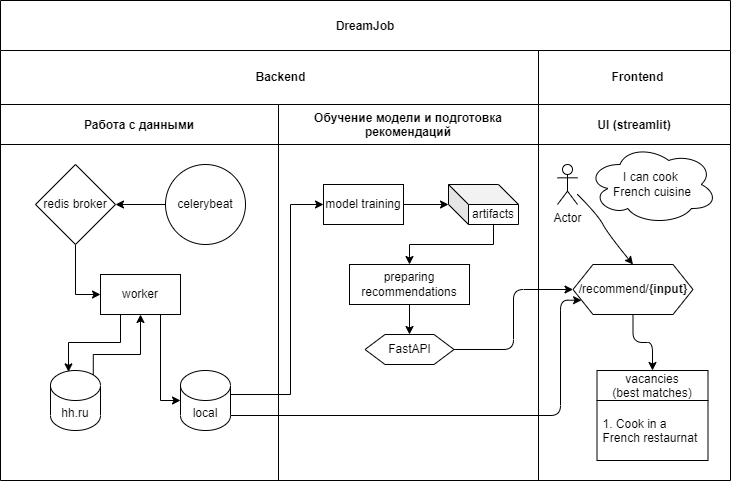

The diagram above was exported from draw.io. Its source (the exported page's mxGraphModel, read from the mxfile embedded in the PNG):
<mxGraphModel dx="1038" dy="547" grid="1" gridSize="10" guides="1" tooltips="1" connect="1" arrows="1" fold="1" page="1" pageScale="1" pageWidth="850" pageHeight="1100" math="0" shadow="0">
  <root>
    <mxCell id="0" />
    <mxCell id="1" parent="0" />
    <mxCell id="3nuBFxr9cyL0pnOWT2aG-1" value="DreamJob" style="shape=table;childLayout=tableLayout;startSize=50;collapsible=0;recursiveResize=0;expand=0;fillColor=none;fontStyle=1" parent="1" vertex="1">
      <mxGeometry x="60" y="60" width="730" height="480" as="geometry" />
    </mxCell>
    <mxCell id="4FSa1u1vLoZuDA6eNVzq-20" style="shape=tableRow;horizontal=0;swimlaneHead=0;swimlaneBody=0;top=0;left=0;bottom=0;right=0;fillColor=none;points=[[0,0.5],[1,0.5]];portConstraint=eastwest;startSize=0;collapsible=0;recursiveResize=0;expand=0;fontStyle=1;" vertex="1" parent="3nuBFxr9cyL0pnOWT2aG-1">
      <mxGeometry y="50" width="730" height="54" as="geometry" />
    </mxCell>
    <mxCell id="4FSa1u1vLoZuDA6eNVzq-21" style="swimlane;swimlaneHead=0;swimlaneBody=0;connectable=0;fillColor=none;startSize=0;collapsible=0;recursiveResize=0;expand=0;fontStyle=1;rowspan=1;colspan=2;" vertex="1" parent="4FSa1u1vLoZuDA6eNVzq-20">
      <mxGeometry width="538" height="54" as="geometry">
        <mxRectangle width="278" height="54" as="alternateBounds" />
      </mxGeometry>
    </mxCell>
    <mxCell id="4FSa1u1vLoZuDA6eNVzq-24" value="&lt;b&gt;Backend&lt;/b&gt;" style="text;html=1;resizable=0;autosize=1;align=center;verticalAlign=middle;points=[];fillColor=none;strokeColor=none;rounded=0;" vertex="1" parent="4FSa1u1vLoZuDA6eNVzq-21">
      <mxGeometry x="245" y="12" width="70" height="30" as="geometry" />
    </mxCell>
    <mxCell id="4FSa1u1vLoZuDA6eNVzq-23" style="swimlane;swimlaneHead=0;swimlaneBody=0;connectable=0;fillColor=none;startSize=0;collapsible=0;recursiveResize=0;expand=0;fontStyle=1;" vertex="1" parent="4FSa1u1vLoZuDA6eNVzq-20">
      <mxGeometry x="538" width="192" height="54" as="geometry">
        <mxRectangle width="192" height="54" as="alternateBounds" />
      </mxGeometry>
    </mxCell>
    <mxCell id="4FSa1u1vLoZuDA6eNVzq-25" value="&lt;b&gt;Frontend&lt;/b&gt;" style="text;html=1;resizable=0;autosize=1;align=center;verticalAlign=middle;points=[];fillColor=none;strokeColor=none;rounded=0;" vertex="1" parent="4FSa1u1vLoZuDA6eNVzq-23">
      <mxGeometry x="58.5" y="12" width="80" height="30" as="geometry" />
    </mxCell>
    <mxCell id="3nuBFxr9cyL0pnOWT2aG-3" value="" style="shape=tableRow;horizontal=0;swimlaneHead=0;swimlaneBody=0;top=0;left=0;bottom=0;right=0;fillColor=none;points=[[0,0.5],[1,0.5]];portConstraint=eastwest;startSize=0;collapsible=0;recursiveResize=0;expand=0;fontStyle=1;" parent="3nuBFxr9cyL0pnOWT2aG-1" vertex="1">
      <mxGeometry y="104" width="730" height="376" as="geometry" />
    </mxCell>
    <mxCell id="3nuBFxr9cyL0pnOWT2aG-4" value="Работа с данными" style="swimlane;swimlaneHead=0;swimlaneBody=0;connectable=0;fillColor=none;startSize=40;collapsible=0;recursiveResize=0;expand=0;fontStyle=1;" parent="3nuBFxr9cyL0pnOWT2aG-3" vertex="1">
      <mxGeometry width="278" height="376" as="geometry">
        <mxRectangle width="278" height="376" as="alternateBounds" />
      </mxGeometry>
    </mxCell>
    <mxCell id="4FSa1u1vLoZuDA6eNVzq-3" value="local" style="shape=cylinder3;whiteSpace=wrap;html=1;boundedLbl=1;backgroundOutline=1;size=15;" vertex="1" parent="3nuBFxr9cyL0pnOWT2aG-4">
      <mxGeometry x="180" y="266" width="50" height="60" as="geometry" />
    </mxCell>
    <mxCell id="4FSa1u1vLoZuDA6eNVzq-15" style="edgeStyle=orthogonalEdgeStyle;rounded=0;orthogonalLoop=1;jettySize=auto;html=1;exitX=0.855;exitY=0;exitDx=0;exitDy=4.35;exitPerimeter=0;entryX=0.5;entryY=1;entryDx=0;entryDy=0;" edge="1" parent="3nuBFxr9cyL0pnOWT2aG-4" source="4FSa1u1vLoZuDA6eNVzq-1" target="4FSa1u1vLoZuDA6eNVzq-7">
      <mxGeometry relative="1" as="geometry">
        <Array as="points">
          <mxPoint x="93" y="250" />
          <mxPoint x="140" y="250" />
        </Array>
      </mxGeometry>
    </mxCell>
    <mxCell id="4FSa1u1vLoZuDA6eNVzq-1" value="hh.ru" style="shape=cylinder3;whiteSpace=wrap;html=1;boundedLbl=1;backgroundOutline=1;size=15;" vertex="1" parent="3nuBFxr9cyL0pnOWT2aG-4">
      <mxGeometry x="50" y="266" width="50" height="60" as="geometry" />
    </mxCell>
    <mxCell id="4FSa1u1vLoZuDA6eNVzq-9" style="edgeStyle=orthogonalEdgeStyle;rounded=0;orthogonalLoop=1;jettySize=auto;html=1;entryX=0;entryY=0.5;entryDx=0;entryDy=0;" edge="1" parent="3nuBFxr9cyL0pnOWT2aG-4" source="4FSa1u1vLoZuDA6eNVzq-5" target="4FSa1u1vLoZuDA6eNVzq-7">
      <mxGeometry relative="1" as="geometry" />
    </mxCell>
    <mxCell id="4FSa1u1vLoZuDA6eNVzq-5" value="redis broker" style="rhombus;whiteSpace=wrap;html=1;" vertex="1" parent="3nuBFxr9cyL0pnOWT2aG-4">
      <mxGeometry x="35" y="60" width="80" height="80" as="geometry" />
    </mxCell>
    <mxCell id="4FSa1u1vLoZuDA6eNVzq-8" style="edgeStyle=orthogonalEdgeStyle;rounded=0;orthogonalLoop=1;jettySize=auto;html=1;" edge="1" parent="3nuBFxr9cyL0pnOWT2aG-4" source="4FSa1u1vLoZuDA6eNVzq-6" target="4FSa1u1vLoZuDA6eNVzq-5">
      <mxGeometry relative="1" as="geometry" />
    </mxCell>
    <mxCell id="4FSa1u1vLoZuDA6eNVzq-6" value="celerybeat" style="ellipse;whiteSpace=wrap;html=1;aspect=fixed;" vertex="1" parent="3nuBFxr9cyL0pnOWT2aG-4">
      <mxGeometry x="165" y="60" width="80" height="80" as="geometry" />
    </mxCell>
    <mxCell id="4FSa1u1vLoZuDA6eNVzq-16" style="edgeStyle=orthogonalEdgeStyle;rounded=0;orthogonalLoop=1;jettySize=auto;html=1;exitX=0.75;exitY=1;exitDx=0;exitDy=0;entryX=0;entryY=0.5;entryDx=0;entryDy=0;entryPerimeter=0;" edge="1" parent="3nuBFxr9cyL0pnOWT2aG-4" source="4FSa1u1vLoZuDA6eNVzq-7" target="4FSa1u1vLoZuDA6eNVzq-3">
      <mxGeometry relative="1" as="geometry" />
    </mxCell>
    <mxCell id="4FSa1u1vLoZuDA6eNVzq-45" style="edgeStyle=orthogonalEdgeStyle;rounded=0;orthogonalLoop=1;jettySize=auto;html=1;exitX=0.25;exitY=1;exitDx=0;exitDy=0;entryX=0.36;entryY=0.023;entryDx=0;entryDy=0;entryPerimeter=0;" edge="1" parent="3nuBFxr9cyL0pnOWT2aG-4" source="4FSa1u1vLoZuDA6eNVzq-7" target="4FSa1u1vLoZuDA6eNVzq-1">
      <mxGeometry relative="1" as="geometry" />
    </mxCell>
    <mxCell id="4FSa1u1vLoZuDA6eNVzq-7" value="worker" style="rounded=0;whiteSpace=wrap;html=1;" vertex="1" parent="3nuBFxr9cyL0pnOWT2aG-4">
      <mxGeometry x="100" y="170" width="80" height="40" as="geometry" />
    </mxCell>
    <mxCell id="3nuBFxr9cyL0pnOWT2aG-8" value="Обучение модели и подготовка&#10;рекомендаций" style="swimlane;swimlaneHead=0;swimlaneBody=0;connectable=0;fillColor=none;startSize=40;collapsible=0;recursiveResize=0;expand=0;fontStyle=1;" parent="3nuBFxr9cyL0pnOWT2aG-3" vertex="1">
      <mxGeometry x="278" width="260" height="376" as="geometry">
        <mxRectangle width="260" height="376" as="alternateBounds" />
      </mxGeometry>
    </mxCell>
    <mxCell id="4FSa1u1vLoZuDA6eNVzq-32" style="edgeStyle=orthogonalEdgeStyle;rounded=0;orthogonalLoop=1;jettySize=auto;html=1;exitX=1;exitY=0.5;exitDx=0;exitDy=0;entryX=0;entryY=0;entryDx=0;entryDy=20;entryPerimeter=0;" edge="1" parent="3nuBFxr9cyL0pnOWT2aG-8" source="4FSa1u1vLoZuDA6eNVzq-27" target="4FSa1u1vLoZuDA6eNVzq-31">
      <mxGeometry relative="1" as="geometry" />
    </mxCell>
    <mxCell id="4FSa1u1vLoZuDA6eNVzq-27" value="model training" style="rounded=0;whiteSpace=wrap;html=1;" vertex="1" parent="3nuBFxr9cyL0pnOWT2aG-8">
      <mxGeometry x="45" y="80" width="80" height="40" as="geometry" />
    </mxCell>
    <mxCell id="4FSa1u1vLoZuDA6eNVzq-42" style="edgeStyle=orthogonalEdgeStyle;rounded=0;orthogonalLoop=1;jettySize=auto;html=1;exitX=0;exitY=0;exitDx=45;exitDy=40;exitPerimeter=0;" edge="1" parent="3nuBFxr9cyL0pnOWT2aG-8" source="4FSa1u1vLoZuDA6eNVzq-31" target="4FSa1u1vLoZuDA6eNVzq-33">
      <mxGeometry relative="1" as="geometry" />
    </mxCell>
    <mxCell id="4FSa1u1vLoZuDA6eNVzq-31" value="artifacts" style="shape=cube;whiteSpace=wrap;html=1;boundedLbl=1;backgroundOutline=1;darkOpacity=0.05;darkOpacity2=0.1;" vertex="1" parent="3nuBFxr9cyL0pnOWT2aG-8">
      <mxGeometry x="170" y="80" width="70" height="40" as="geometry" />
    </mxCell>
    <mxCell id="4FSa1u1vLoZuDA6eNVzq-37" value="" style="edgeStyle=orthogonalEdgeStyle;rounded=0;orthogonalLoop=1;jettySize=auto;html=1;" edge="1" parent="3nuBFxr9cyL0pnOWT2aG-8" source="4FSa1u1vLoZuDA6eNVzq-33" target="4FSa1u1vLoZuDA6eNVzq-36">
      <mxGeometry relative="1" as="geometry" />
    </mxCell>
    <mxCell id="4FSa1u1vLoZuDA6eNVzq-33" value="preparing&lt;br&gt;recommendations" style="rounded=0;whiteSpace=wrap;html=1;" vertex="1" parent="3nuBFxr9cyL0pnOWT2aG-8">
      <mxGeometry x="71" y="160" width="120" height="40" as="geometry" />
    </mxCell>
    <mxCell id="4FSa1u1vLoZuDA6eNVzq-36" value="FastAPI" style="shape=hexagon;perimeter=hexagonPerimeter2;whiteSpace=wrap;html=1;fixedSize=1;rounded=0;" vertex="1" parent="3nuBFxr9cyL0pnOWT2aG-8">
      <mxGeometry x="86.5" y="230" width="89" height="30" as="geometry" />
    </mxCell>
    <mxCell id="3nuBFxr9cyL0pnOWT2aG-11" value="UI (streamlit)" style="swimlane;swimlaneHead=0;swimlaneBody=0;connectable=0;fillColor=none;startSize=40;collapsible=0;recursiveResize=0;expand=0;fontStyle=1;" parent="3nuBFxr9cyL0pnOWT2aG-3" vertex="1">
      <mxGeometry x="538" width="192" height="376" as="geometry">
        <mxRectangle width="192" height="376" as="alternateBounds" />
      </mxGeometry>
    </mxCell>
    <mxCell id="4FSa1u1vLoZuDA6eNVzq-47" value="Actor" style="shape=umlActor;verticalLabelPosition=bottom;verticalAlign=top;html=1;outlineConnect=0;" vertex="1" parent="3nuBFxr9cyL0pnOWT2aG-11">
      <mxGeometry x="19" y="60" width="20" height="40" as="geometry" />
    </mxCell>
    <mxCell id="4FSa1u1vLoZuDA6eNVzq-62" value="" style="curved=1;endArrow=classic;html=1;rounded=1;elbow=vertical;jumpStyle=none;entryX=0.5;entryY=0;entryDx=0;entryDy=0;" edge="1" parent="3nuBFxr9cyL0pnOWT2aG-11" source="4FSa1u1vLoZuDA6eNVzq-47" target="4FSa1u1vLoZuDA6eNVzq-76">
      <mxGeometry width="50" height="50" relative="1" as="geometry">
        <mxPoint x="78" y="140" as="sourcePoint" />
        <mxPoint x="104.5" y="155.75" as="targetPoint" />
        <Array as="points">
          <mxPoint x="59" y="110" />
          <mxPoint x="70" y="130" />
        </Array>
      </mxGeometry>
    </mxCell>
    <mxCell id="4FSa1u1vLoZuDA6eNVzq-64" value="I can cook&amp;nbsp;&lt;br&gt;French cuisine" style="ellipse;shape=cloud;whiteSpace=wrap;html=1;" vertex="1" parent="3nuBFxr9cyL0pnOWT2aG-11">
      <mxGeometry x="49" y="40" width="130" height="80" as="geometry" />
    </mxCell>
    <mxCell id="4FSa1u1vLoZuDA6eNVzq-87" style="edgeStyle=orthogonalEdgeStyle;rounded=1;jumpStyle=none;orthogonalLoop=1;jettySize=auto;html=1;exitX=0.5;exitY=1;exitDx=0;exitDy=0;entryX=0.5;entryY=0;entryDx=0;entryDy=0;elbow=vertical;" edge="1" parent="3nuBFxr9cyL0pnOWT2aG-11" source="4FSa1u1vLoZuDA6eNVzq-76" target="4FSa1u1vLoZuDA6eNVzq-83">
      <mxGeometry relative="1" as="geometry" />
    </mxCell>
    <mxCell id="4FSa1u1vLoZuDA6eNVzq-76" value="/recommend/&lt;b&gt;{input}&lt;/b&gt;" style="shape=hexagon;perimeter=hexagonPerimeter2;whiteSpace=wrap;html=1;fixedSize=1;" vertex="1" parent="3nuBFxr9cyL0pnOWT2aG-11">
      <mxGeometry x="34.5" y="160" width="120" height="50" as="geometry" />
    </mxCell>
    <mxCell id="4FSa1u1vLoZuDA6eNVzq-83" value="vacancies&#10;(best matches)" style="swimlane;fontStyle=0;childLayout=stackLayout;horizontal=1;startSize=30;horizontalStack=0;resizeParent=1;resizeParentMax=0;resizeLast=0;collapsible=1;marginBottom=0;" vertex="1" parent="3nuBFxr9cyL0pnOWT2aG-11">
      <mxGeometry x="58.5" y="266" width="111" height="90" as="geometry" />
    </mxCell>
    <mxCell id="4FSa1u1vLoZuDA6eNVzq-84" value="1. Cook in a&#10;French restaurnat " style="text;strokeColor=none;fillColor=none;align=left;verticalAlign=middle;spacingLeft=4;spacingRight=4;overflow=hidden;points=[[0,0.5],[1,0.5]];portConstraint=eastwest;rotatable=0;" vertex="1" parent="4FSa1u1vLoZuDA6eNVzq-83">
      <mxGeometry y="30" width="111" height="60" as="geometry" />
    </mxCell>
    <mxCell id="4FSa1u1vLoZuDA6eNVzq-29" style="edgeStyle=orthogonalEdgeStyle;rounded=0;orthogonalLoop=1;jettySize=auto;html=1;entryX=0;entryY=0.5;entryDx=0;entryDy=0;" edge="1" parent="3nuBFxr9cyL0pnOWT2aG-3" source="4FSa1u1vLoZuDA6eNVzq-3" target="4FSa1u1vLoZuDA6eNVzq-27">
      <mxGeometry relative="1" as="geometry">
        <Array as="points">
          <mxPoint x="290" y="290" />
          <mxPoint x="290" y="100" />
        </Array>
      </mxGeometry>
    </mxCell>
    <mxCell id="4FSa1u1vLoZuDA6eNVzq-77" style="edgeStyle=orthogonalEdgeStyle;rounded=1;jumpStyle=none;orthogonalLoop=1;jettySize=auto;html=1;entryX=0;entryY=0.5;entryDx=0;entryDy=0;elbow=vertical;" edge="1" parent="3nuBFxr9cyL0pnOWT2aG-3" source="4FSa1u1vLoZuDA6eNVzq-36" target="4FSa1u1vLoZuDA6eNVzq-76">
      <mxGeometry relative="1" as="geometry" />
    </mxCell>
    <mxCell id="4FSa1u1vLoZuDA6eNVzq-78" style="edgeStyle=orthogonalEdgeStyle;rounded=1;jumpStyle=none;orthogonalLoop=1;jettySize=auto;html=1;exitX=1;exitY=1;exitDx=0;exitDy=-15;exitPerimeter=0;entryX=0;entryY=0.75;entryDx=0;entryDy=0;elbow=vertical;" edge="1" parent="3nuBFxr9cyL0pnOWT2aG-3" source="4FSa1u1vLoZuDA6eNVzq-3" target="4FSa1u1vLoZuDA6eNVzq-76">
      <mxGeometry relative="1" as="geometry">
        <Array as="points">
          <mxPoint x="560" y="311" />
          <mxPoint x="560" y="196" />
        </Array>
      </mxGeometry>
    </mxCell>
  </root>
</mxGraphModel>